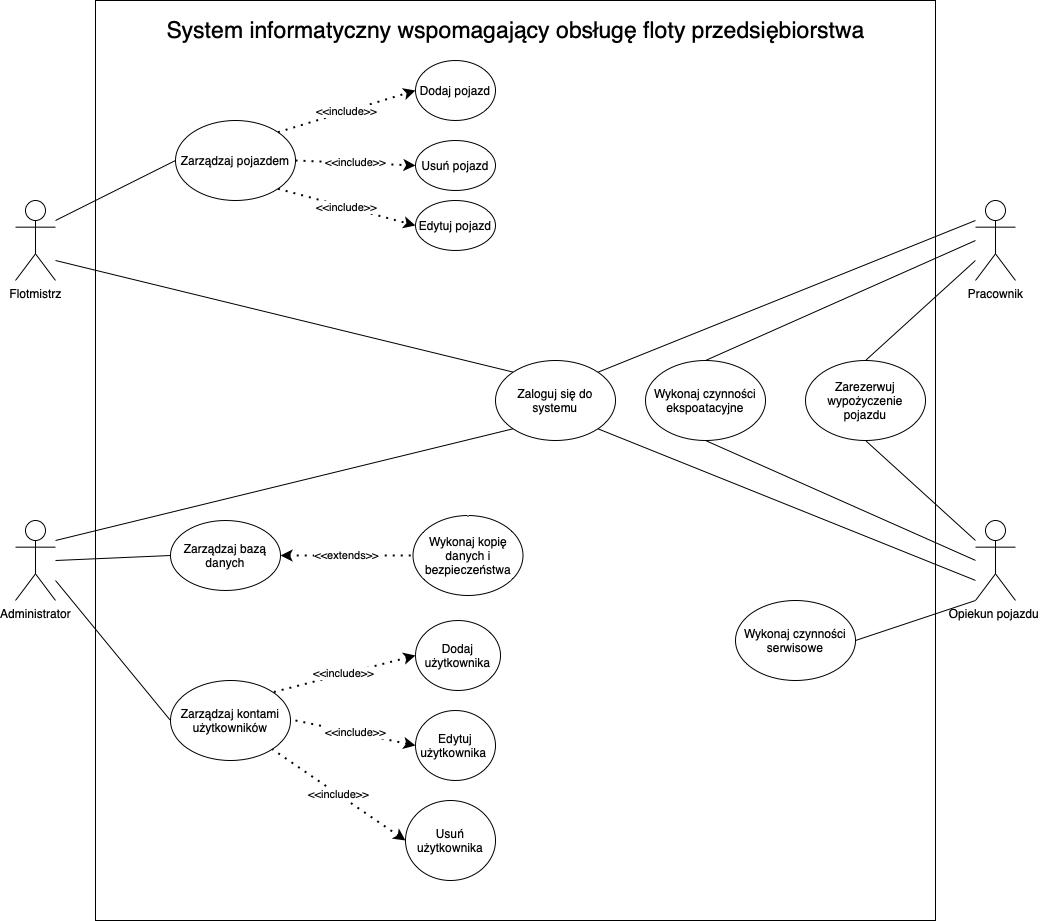

The diagram above was exported from draw.io. Its source (the exported page's mxGraphModel, read from the mxfile embedded in the PNG):
<mxGraphModel dx="1751" dy="161" grid="1" gridSize="10" guides="1" tooltips="1" connect="1" arrows="1" fold="1" page="0" pageScale="1" pageWidth="827" pageHeight="1169" math="0" shadow="0">
  <root>
    <mxCell id="0" />
    <mxCell id="1" parent="0" />
    <mxCell id="-f-KdmLJME01f59Cy5tg-2" value="Flotmistrz" style="shape=umlActor;verticalLabelPosition=bottom;verticalAlign=top;html=1;outlineConnect=0;" parent="1" vertex="1">
      <mxGeometry y="1240" width="40" height="80" as="geometry" />
    </mxCell>
    <mxCell id="-f-KdmLJME01f59Cy5tg-13" style="edgeStyle=none;orthogonalLoop=1;jettySize=auto;html=1;exitX=1;exitY=0.75;exitDx=0;exitDy=0;entryX=0;entryY=0;entryDx=0;entryDy=0;endArrow=none;endFill=0;" parent="1" target="-f-KdmLJME01f59Cy5tg-12" edge="1">
      <mxGeometry relative="1" as="geometry">
        <mxPoint x="40" y="1300" as="sourcePoint" />
      </mxGeometry>
    </mxCell>
    <mxCell id="-f-KdmLJME01f59Cy5tg-11" style="rounded=0;orthogonalLoop=1;jettySize=auto;html=1;exitX=0;exitY=0.5;exitDx=0;exitDy=0;entryX=1;entryY=0.25;entryDx=0;entryDy=0;endArrow=none;endFill=0;" parent="1" source="-f-KdmLJME01f59Cy5tg-4" edge="1">
      <mxGeometry relative="1" as="geometry">
        <mxPoint x="40" y="1260" as="targetPoint" />
      </mxGeometry>
    </mxCell>
    <mxCell id="-f-KdmLJME01f59Cy5tg-4" value="Zarządzaj pojazdem" style="ellipse;whiteSpace=wrap;html=1;" parent="1" vertex="1">
      <mxGeometry x="160" y="1160" width="120" height="80" as="geometry" />
    </mxCell>
    <mxCell id="-f-KdmLJME01f59Cy5tg-5" value="Edytuj pojazd" style="ellipse;whiteSpace=wrap;html=1;" parent="1" vertex="1">
      <mxGeometry x="400" y="1240" width="80" height="50" as="geometry" />
    </mxCell>
    <mxCell id="-f-KdmLJME01f59Cy5tg-6" value="Dodaj pojazd" style="ellipse;whiteSpace=wrap;html=1;" parent="1" vertex="1">
      <mxGeometry x="400" y="1100" width="80" height="60" as="geometry" />
    </mxCell>
    <mxCell id="-f-KdmLJME01f59Cy5tg-7" value="Usuń pojazd" style="ellipse;whiteSpace=wrap;html=1;" parent="1" vertex="1">
      <mxGeometry x="400" y="1180" width="80" height="50" as="geometry" />
    </mxCell>
    <mxCell id="-f-KdmLJME01f59Cy5tg-8" value="&amp;lt;&amp;lt;include&amp;gt;&amp;gt;" style="endArrow=classic;dashed=1;html=1;dashPattern=1 3;strokeWidth=2;rounded=0;startArrow=none;startFill=0;endFill=1;entryX=0;entryY=0.5;entryDx=0;entryDy=0;exitX=1;exitY=1;exitDx=0;exitDy=0;" parent="1" source="-f-KdmLJME01f59Cy5tg-4" target="-f-KdmLJME01f59Cy5tg-5" edge="1">
      <mxGeometry width="50" height="50" relative="1" as="geometry">
        <mxPoint x="290" y="1200" as="sourcePoint" />
        <mxPoint x="100" y="1260" as="targetPoint" />
      </mxGeometry>
    </mxCell>
    <mxCell id="-f-KdmLJME01f59Cy5tg-9" value="&amp;lt;&amp;lt;include&amp;gt;&amp;gt;" style="endArrow=classic;dashed=1;html=1;dashPattern=1 3;strokeWidth=2;rounded=0;startArrow=none;startFill=0;entryX=0;entryY=0.5;entryDx=0;entryDy=0;endFill=1;exitX=1;exitY=0;exitDx=0;exitDy=0;" parent="1" source="-f-KdmLJME01f59Cy5tg-4" target="-f-KdmLJME01f59Cy5tg-6" edge="1">
      <mxGeometry width="50" height="50" relative="1" as="geometry">
        <mxPoint x="260" y="1230" as="sourcePoint" />
        <mxPoint x="320" y="1270" as="targetPoint" />
        <Array as="points" />
      </mxGeometry>
    </mxCell>
    <mxCell id="-f-KdmLJME01f59Cy5tg-10" value="&amp;lt;&amp;lt;include&amp;gt;&amp;gt;" style="endArrow=classic;dashed=1;html=1;dashPattern=1 3;strokeWidth=2;rounded=0;startArrow=none;startFill=0;entryX=0;entryY=0.5;entryDx=0;entryDy=0;endFill=1;exitX=1;exitY=0.5;exitDx=0;exitDy=0;" parent="1" source="-f-KdmLJME01f59Cy5tg-4" target="-f-KdmLJME01f59Cy5tg-7" edge="1">
      <mxGeometry width="50" height="50" relative="1" as="geometry">
        <mxPoint x="190" y="1220" as="sourcePoint" />
        <mxPoint x="200" y="1300" as="targetPoint" />
      </mxGeometry>
    </mxCell>
    <mxCell id="-f-KdmLJME01f59Cy5tg-12" value="Zaloguj się do systemu" style="ellipse;whiteSpace=wrap;html=1;" parent="1" vertex="1">
      <mxGeometry x="480" y="1400" width="120" height="80" as="geometry" />
    </mxCell>
    <mxCell id="-f-KdmLJME01f59Cy5tg-27" style="edgeStyle=none;orthogonalLoop=1;jettySize=auto;html=1;exitX=1;exitY=0.5;exitDx=0;exitDy=0;entryX=0;entryY=0.5;entryDx=0;entryDy=0;endArrow=none;endFill=0;" parent="1" target="-f-KdmLJME01f59Cy5tg-16" edge="1">
      <mxGeometry relative="1" as="geometry">
        <mxPoint x="40" y="1600" as="sourcePoint" />
      </mxGeometry>
    </mxCell>
    <mxCell id="-f-KdmLJME01f59Cy5tg-28" style="edgeStyle=none;orthogonalLoop=1;jettySize=auto;html=1;exitX=1;exitY=0.75;exitDx=0;exitDy=0;entryX=0;entryY=0.5;entryDx=0;entryDy=0;endArrow=none;endFill=0;" parent="1" target="-f-KdmLJME01f59Cy5tg-19" edge="1">
      <mxGeometry relative="1" as="geometry">
        <mxPoint x="40" y="1620" as="sourcePoint" />
      </mxGeometry>
    </mxCell>
    <mxCell id="-f-KdmLJME01f59Cy5tg-29" style="edgeStyle=none;orthogonalLoop=1;jettySize=auto;html=1;exitX=1;exitY=0.25;exitDx=0;exitDy=0;entryX=0;entryY=1;entryDx=0;entryDy=0;endArrow=none;endFill=0;" parent="1" target="-f-KdmLJME01f59Cy5tg-12" edge="1">
      <mxGeometry relative="1" as="geometry">
        <mxPoint x="40" y="1580" as="sourcePoint" />
      </mxGeometry>
    </mxCell>
    <mxCell id="-f-KdmLJME01f59Cy5tg-15" value="Administrator" style="shape=umlActor;verticalLabelPosition=bottom;verticalAlign=top;html=1;outlineConnect=0;" parent="1" vertex="1">
      <mxGeometry y="1560" width="40" height="80" as="geometry" />
    </mxCell>
    <mxCell id="-f-KdmLJME01f59Cy5tg-16" value="Zarządzaj bazą danych" style="ellipse;whiteSpace=wrap;html=1;" parent="1" vertex="1">
      <mxGeometry x="155" y="1560" width="110" height="70" as="geometry" />
    </mxCell>
    <mxCell id="-f-KdmLJME01f59Cy5tg-17" value="Wykonaj kopię danych i bezpieczeństwa" style="ellipse;whiteSpace=wrap;html=1;" parent="1" vertex="1">
      <mxGeometry x="397.5" y="1555" width="110" height="80" as="geometry" />
    </mxCell>
    <mxCell id="-f-KdmLJME01f59Cy5tg-18" value="&amp;lt;&amp;lt;extends&amp;gt;&amp;gt;" style="endArrow=none;dashed=1;html=1;dashPattern=1 3;strokeWidth=2;rounded=0;startArrow=classic;startFill=1;exitX=1;exitY=0.5;exitDx=0;exitDy=0;entryX=0;entryY=0.5;entryDx=0;entryDy=0;" parent="1" source="-f-KdmLJME01f59Cy5tg-16" target="-f-KdmLJME01f59Cy5tg-17" edge="1">
      <mxGeometry width="50" height="50" relative="1" as="geometry">
        <mxPoint x="515" y="1600" as="sourcePoint" />
        <mxPoint x="255" y="1660" as="targetPoint" />
      </mxGeometry>
    </mxCell>
    <mxCell id="-f-KdmLJME01f59Cy5tg-19" value="Zarządzaj kontami użytkowników" style="ellipse;whiteSpace=wrap;html=1;" parent="1" vertex="1">
      <mxGeometry x="155" y="1720" width="120" height="80" as="geometry" />
    </mxCell>
    <mxCell id="-f-KdmLJME01f59Cy5tg-20" value="Dodaj użytkownika" style="ellipse;whiteSpace=wrap;html=1;" parent="1" vertex="1">
      <mxGeometry x="400" y="1660" width="85" height="70" as="geometry" />
    </mxCell>
    <mxCell id="-f-KdmLJME01f59Cy5tg-21" value="Edytuj użytkownika&amp;nbsp;" style="ellipse;whiteSpace=wrap;html=1;" parent="1" vertex="1">
      <mxGeometry x="400" y="1750" width="80" height="70" as="geometry" />
    </mxCell>
    <mxCell id="-f-KdmLJME01f59Cy5tg-22" value="Usuń użytkownika" style="ellipse;whiteSpace=wrap;html=1;" parent="1" vertex="1">
      <mxGeometry x="390" y="1840" width="90" height="80" as="geometry" />
    </mxCell>
    <mxCell id="-f-KdmLJME01f59Cy5tg-23" value="&amp;lt;&amp;lt;include&amp;gt;&amp;gt;" style="endArrow=none;dashed=1;html=1;dashPattern=1 3;strokeWidth=2;rounded=0;exitX=0;exitY=0.5;exitDx=0;exitDy=0;endFill=0;startArrow=classic;startFill=1;" parent="1" source="-f-KdmLJME01f59Cy5tg-22" target="-f-KdmLJME01f59Cy5tg-19" edge="1">
      <mxGeometry width="50" height="50" relative="1" as="geometry">
        <mxPoint x="125" y="1800" as="sourcePoint" />
        <mxPoint x="175" y="1750" as="targetPoint" />
      </mxGeometry>
    </mxCell>
    <mxCell id="-f-KdmLJME01f59Cy5tg-24" value="&amp;lt;&amp;lt;include&amp;gt;&amp;gt;" style="endArrow=classic;dashed=1;html=1;dashPattern=1 3;strokeWidth=2;rounded=0;entryX=0;entryY=0.5;entryDx=0;entryDy=0;startArrow=none;startFill=0;endFill=1;" parent="1" target="-f-KdmLJME01f59Cy5tg-21" edge="1">
      <mxGeometry width="50" height="50" relative="1" as="geometry">
        <mxPoint x="280" y="1760" as="sourcePoint" />
        <mxPoint x="525" y="1620" as="targetPoint" />
      </mxGeometry>
    </mxCell>
    <mxCell id="-f-KdmLJME01f59Cy5tg-25" value="&amp;lt;&amp;lt;include&amp;gt;&amp;gt;" style="endArrow=none;dashed=1;html=1;dashPattern=1 3;strokeWidth=2;rounded=0;exitX=0;exitY=0.5;exitDx=0;exitDy=0;startArrow=classic;startFill=1;entryX=1;entryY=0;entryDx=0;entryDy=0;" parent="1" source="-f-KdmLJME01f59Cy5tg-20" target="-f-KdmLJME01f59Cy5tg-19" edge="1">
      <mxGeometry width="50" height="50" relative="1" as="geometry">
        <mxPoint x="315" y="1840" as="sourcePoint" />
        <mxPoint x="265" y="1770" as="targetPoint" />
      </mxGeometry>
    </mxCell>
    <mxCell id="-f-KdmLJME01f59Cy5tg-35" style="edgeStyle=none;orthogonalLoop=1;jettySize=auto;html=1;exitX=0;exitY=1;exitDx=0;exitDy=0;entryX=1;entryY=0.5;entryDx=0;entryDy=0;endArrow=none;endFill=0;" parent="1" target="-f-KdmLJME01f59Cy5tg-34" edge="1">
      <mxGeometry relative="1" as="geometry">
        <mxPoint x="960" y="1640" as="sourcePoint" />
      </mxGeometry>
    </mxCell>
    <mxCell id="-f-KdmLJME01f59Cy5tg-38" style="edgeStyle=none;orthogonalLoop=1;jettySize=auto;html=1;exitX=0;exitY=0.75;exitDx=0;exitDy=0;entryX=1;entryY=1;entryDx=0;entryDy=0;endArrow=none;endFill=0;" parent="1" target="-f-KdmLJME01f59Cy5tg-12" edge="1">
      <mxGeometry relative="1" as="geometry">
        <mxPoint x="960" y="1620" as="sourcePoint" />
      </mxGeometry>
    </mxCell>
    <mxCell id="-f-KdmLJME01f59Cy5tg-44" style="edgeStyle=none;orthogonalLoop=1;jettySize=auto;html=1;exitX=0;exitY=0.5;exitDx=0;exitDy=0;entryX=0.5;entryY=1;entryDx=0;entryDy=0;endArrow=none;endFill=0;" parent="1" target="-f-KdmLJME01f59Cy5tg-36" edge="1">
      <mxGeometry relative="1" as="geometry">
        <mxPoint x="960" y="1600" as="sourcePoint" />
      </mxGeometry>
    </mxCell>
    <mxCell id="-f-KdmLJME01f59Cy5tg-45" style="edgeStyle=none;orthogonalLoop=1;jettySize=auto;html=1;exitX=0;exitY=0.25;exitDx=0;exitDy=0;entryX=0.5;entryY=1;entryDx=0;entryDy=0;endArrow=none;endFill=0;" parent="1" target="-f-KdmLJME01f59Cy5tg-39" edge="1">
      <mxGeometry relative="1" as="geometry">
        <mxPoint x="960" y="1580" as="sourcePoint" />
      </mxGeometry>
    </mxCell>
    <mxCell id="-f-KdmLJME01f59Cy5tg-31" value="Opiekun pojazdu&amp;nbsp;" style="shape=umlActor;verticalLabelPosition=bottom;verticalAlign=top;html=1;outlineConnect=0;" parent="1" vertex="1">
      <mxGeometry x="960" y="1560" width="40" height="80" as="geometry" />
    </mxCell>
    <mxCell id="-f-KdmLJME01f59Cy5tg-37" style="edgeStyle=none;orthogonalLoop=1;jettySize=auto;html=1;exitX=0;exitY=0.25;exitDx=0;exitDy=0;entryX=1;entryY=0;entryDx=0;entryDy=0;endArrow=none;endFill=0;" parent="1" target="-f-KdmLJME01f59Cy5tg-12" edge="1">
      <mxGeometry relative="1" as="geometry">
        <mxPoint x="960" y="1260" as="sourcePoint" />
      </mxGeometry>
    </mxCell>
    <mxCell id="-f-KdmLJME01f59Cy5tg-42" style="edgeStyle=none;orthogonalLoop=1;jettySize=auto;html=1;exitX=0;exitY=0.5;exitDx=0;exitDy=0;entryX=0.5;entryY=0;entryDx=0;entryDy=0;endArrow=none;endFill=0;" parent="1" target="-f-KdmLJME01f59Cy5tg-36" edge="1">
      <mxGeometry relative="1" as="geometry">
        <mxPoint x="960" y="1280" as="sourcePoint" />
      </mxGeometry>
    </mxCell>
    <mxCell id="-f-KdmLJME01f59Cy5tg-43" style="edgeStyle=none;orthogonalLoop=1;jettySize=auto;html=1;exitX=0;exitY=0.75;exitDx=0;exitDy=0;entryX=0.5;entryY=0;entryDx=0;entryDy=0;endArrow=none;endFill=0;" parent="1" target="-f-KdmLJME01f59Cy5tg-39" edge="1">
      <mxGeometry relative="1" as="geometry">
        <mxPoint x="960" y="1300" as="sourcePoint" />
      </mxGeometry>
    </mxCell>
    <mxCell id="-f-KdmLJME01f59Cy5tg-33" value="Pracownik" style="shape=umlActor;verticalLabelPosition=bottom;verticalAlign=top;html=1;outlineConnect=0;" parent="1" vertex="1">
      <mxGeometry x="960" y="1240" width="40" height="80" as="geometry" />
    </mxCell>
    <mxCell id="-f-KdmLJME01f59Cy5tg-34" value="Wykonaj czynności serwisowe" style="ellipse;whiteSpace=wrap;html=1;" parent="1" vertex="1">
      <mxGeometry x="720" y="1640" width="120" height="80" as="geometry" />
    </mxCell>
    <mxCell id="-f-KdmLJME01f59Cy5tg-36" value="Wykonaj czynności ekspoatacyjne" style="ellipse;whiteSpace=wrap;html=1;" parent="1" vertex="1">
      <mxGeometry x="630" y="1400" width="120" height="80" as="geometry" />
    </mxCell>
    <mxCell id="-f-KdmLJME01f59Cy5tg-39" value="Zarezerwuj wypożyczenie pojazdu" style="ellipse;whiteSpace=wrap;html=1;" parent="1" vertex="1">
      <mxGeometry x="790" y="1400" width="120" height="80" as="geometry" />
    </mxCell>
    <mxCell id="8_xYwwsHHePtvksjoI6L-1" value="" style="rounded=0;whiteSpace=wrap;html=1;fillColor=none;" vertex="1" parent="1">
      <mxGeometry x="80" y="1040" width="840" height="920" as="geometry" />
    </mxCell>
    <mxCell id="8_xYwwsHHePtvksjoI6L-2" value="&lt;font style=&quot;font-size: 23px&quot;&gt;System informatyczny wspomagający obsługę floty przedsiębiorstwa&lt;/font&gt;" style="text;html=1;align=center;verticalAlign=middle;resizable=0;points=[];autosize=1;strokeColor=none;fillColor=none;" vertex="1" parent="1">
      <mxGeometry x="145" y="1060" width="710" height="20" as="geometry" />
    </mxCell>
  </root>
</mxGraphModel>